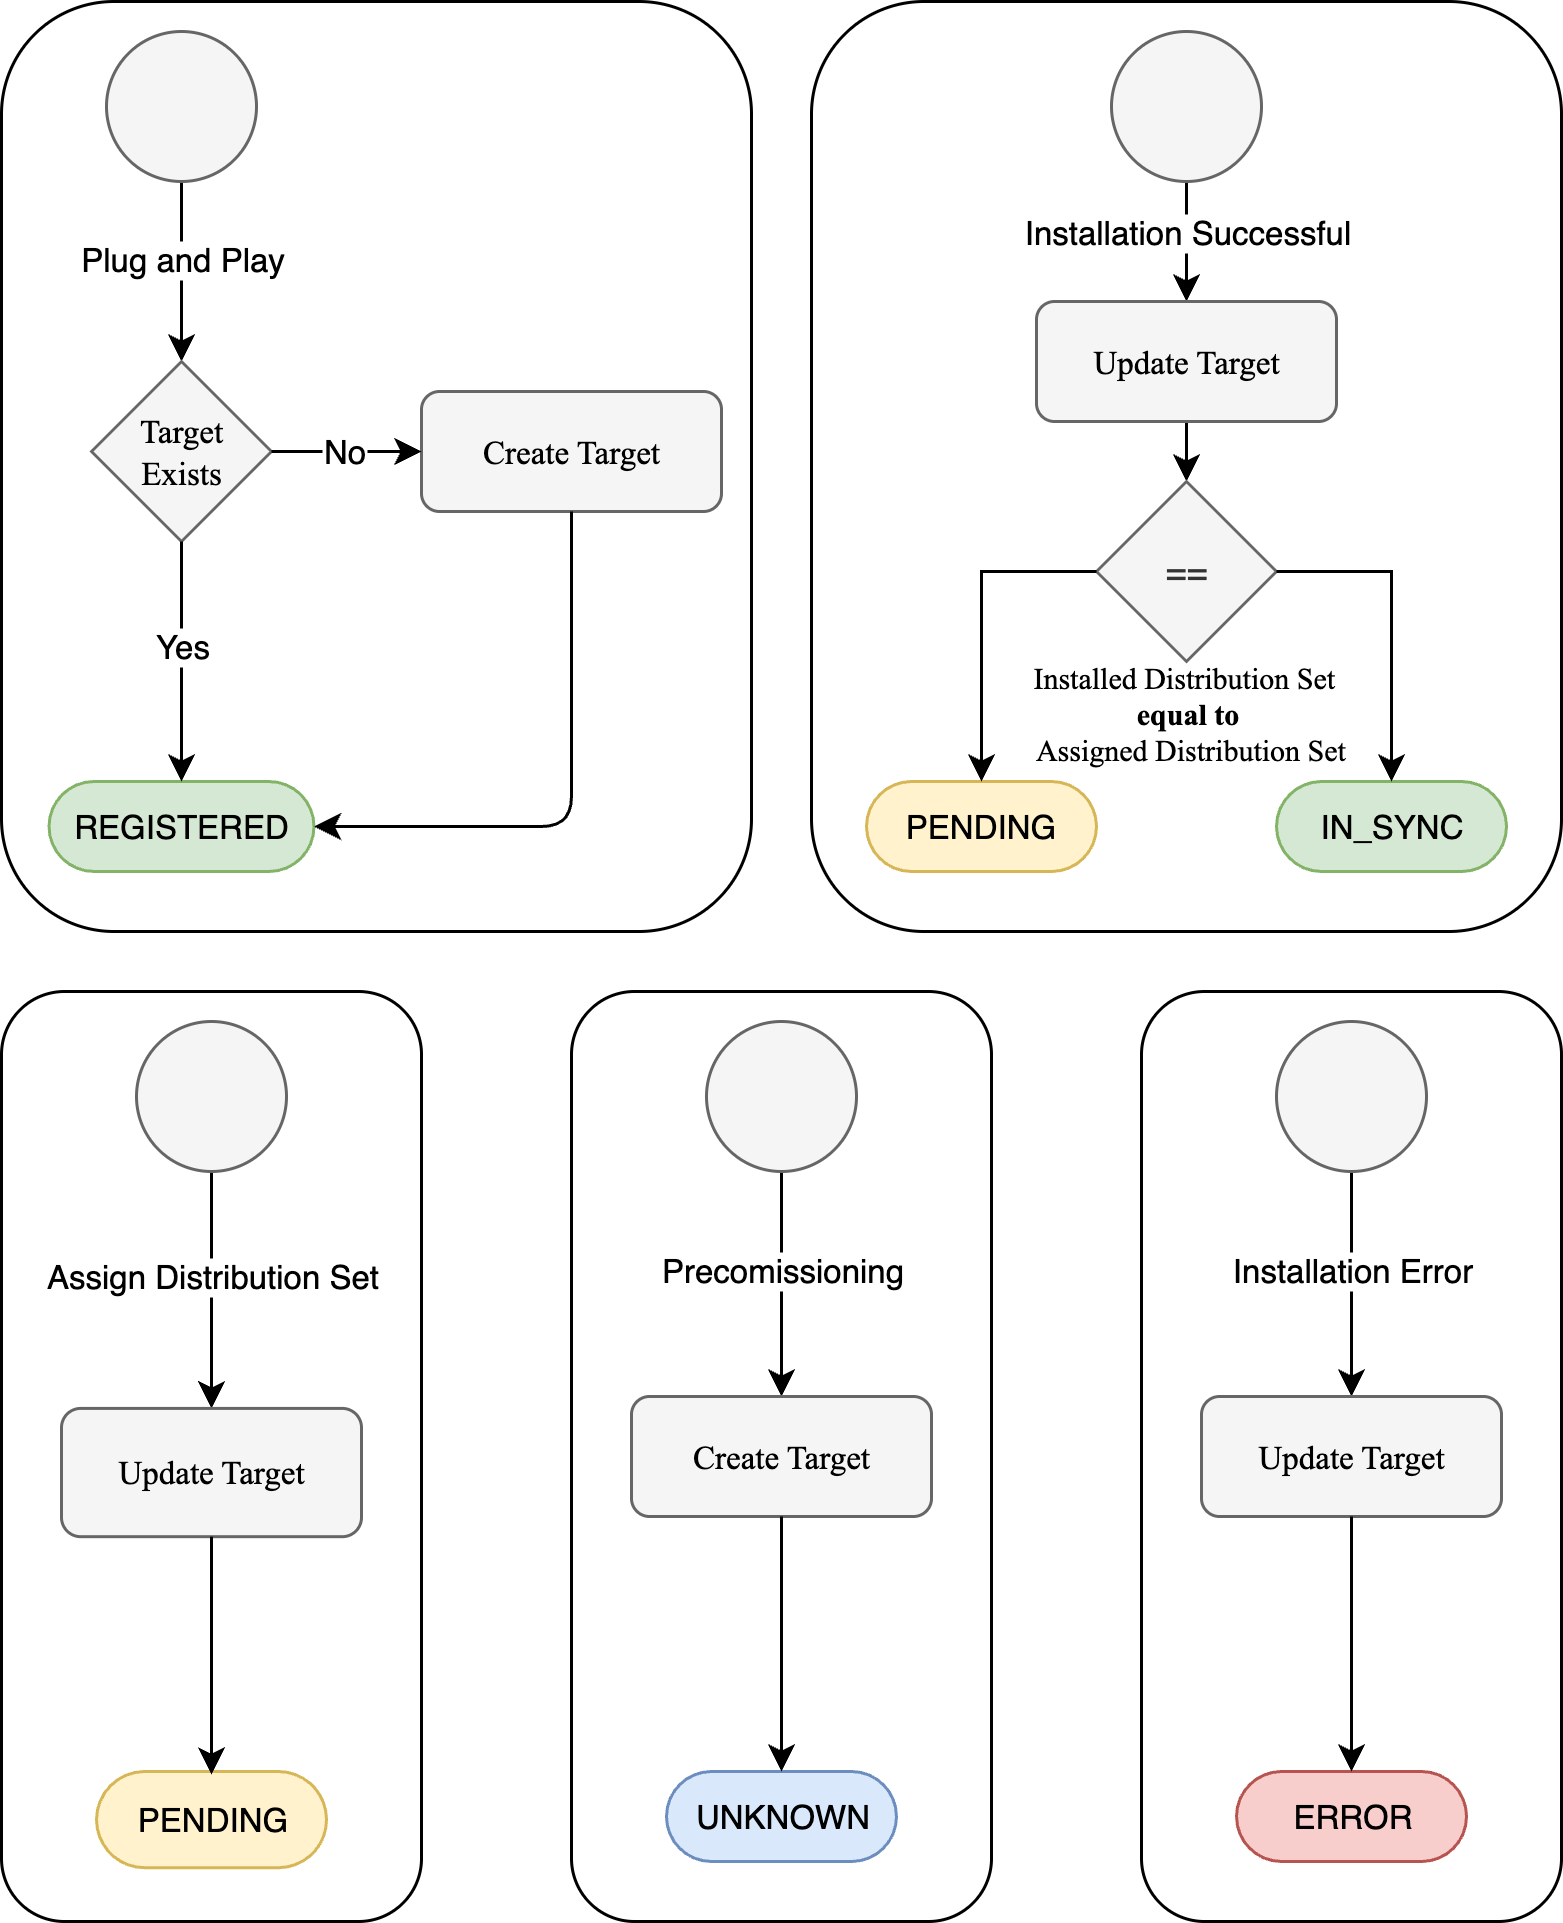

The diagram above was exported from draw.io. Its source (the exported page's mxGraphModel, read from the mxfile embedded in the PNG):
<mxGraphModel dx="1722" dy="1060" grid="1" gridSize="10" guides="1" tooltips="1" connect="1" arrows="1" fold="1" page="1" pageScale="1" pageWidth="827" pageHeight="1169" math="0" shadow="0">
  <root>
    <mxCell id="0" />
    <mxCell id="1" parent="0" />
    <mxCell id="6n5c7gBIqpkrS82uDkZF-33" value="" style="rounded=1;whiteSpace=wrap;html=1;" vertex="1" parent="1">
      <mxGeometry x="60" y="80" width="250" height="310" as="geometry" />
    </mxCell>
    <mxCell id="6n5c7gBIqpkrS82uDkZF-5" style="edgeStyle=orthogonalEdgeStyle;rounded=0;orthogonalLoop=1;jettySize=auto;html=1;exitX=0.5;exitY=1;exitDx=0;exitDy=0;entryX=0.5;entryY=0;entryDx=0;entryDy=0;" edge="1" parent="1" source="6n5c7gBIqpkrS82uDkZF-1" target="6n5c7gBIqpkrS82uDkZF-3">
      <mxGeometry relative="1" as="geometry" />
    </mxCell>
    <mxCell id="6n5c7gBIqpkrS82uDkZF-14" value="Plug and Play" style="edgeLabel;html=1;align=center;verticalAlign=middle;resizable=0;points=[];" vertex="1" connectable="0" parent="6n5c7gBIqpkrS82uDkZF-5">
      <mxGeometry x="-0.1333" relative="1" as="geometry">
        <mxPoint as="offset" />
      </mxGeometry>
    </mxCell>
    <mxCell id="6n5c7gBIqpkrS82uDkZF-1" value="" style="ellipse;whiteSpace=wrap;html=1;aspect=fixed;fillColor=#f5f5f5;fontColor=#333333;strokeColor=#666666;" vertex="1" parent="1">
      <mxGeometry x="95" y="90" width="50" height="50" as="geometry" />
    </mxCell>
    <mxCell id="6n5c7gBIqpkrS82uDkZF-3" value="" style="rhombus;whiteSpace=wrap;html=1;fillColor=#f5f5f5;fontColor=#333333;strokeColor=#666666;" vertex="1" parent="1">
      <mxGeometry x="90" y="200" width="60" height="60" as="geometry" />
    </mxCell>
    <mxCell id="6n5c7gBIqpkrS82uDkZF-8" value="&lt;font style=&quot;font-size: 11px;&quot;&gt;REGISTERED&lt;/font&gt;" style="html=1;dashed=0;whiteSpace=wrap;shape=mxgraph.dfd.start;fillColor=#d5e8d4;strokeColor=#82b366;" vertex="1" parent="1">
      <mxGeometry x="75.83" y="340" width="88.34" height="30" as="geometry" />
    </mxCell>
    <mxCell id="6n5c7gBIqpkrS82uDkZF-9" value="" style="rounded=1;whiteSpace=wrap;html=1;fillColor=#f5f5f5;fontColor=#333333;strokeColor=#666666;" vertex="1" parent="1">
      <mxGeometry x="200" y="210" width="100" height="40" as="geometry" />
    </mxCell>
    <mxCell id="6n5c7gBIqpkrS82uDkZF-10" value="Create Target" style="text;html=1;align=center;verticalAlign=middle;whiteSpace=wrap;rounded=0;horizontal=1;fontFamily=Times New Roman;fontSize=11;" vertex="1" parent="1">
      <mxGeometry x="215" y="215" width="70" height="30" as="geometry" />
    </mxCell>
    <mxCell id="6n5c7gBIqpkrS82uDkZF-11" value="Target Exists" style="text;html=1;align=center;verticalAlign=middle;whiteSpace=wrap;rounded=0;horizontal=1;fontFamily=Times New Roman;fontSize=11;" vertex="1" parent="1">
      <mxGeometry x="95" y="215" width="50" height="30" as="geometry" />
    </mxCell>
    <mxCell id="6n5c7gBIqpkrS82uDkZF-12" style="edgeStyle=orthogonalEdgeStyle;rounded=0;orthogonalLoop=1;jettySize=auto;html=1;exitX=1;exitY=0.5;exitDx=0;exitDy=0;" edge="1" parent="1" source="6n5c7gBIqpkrS82uDkZF-3">
      <mxGeometry relative="1" as="geometry">
        <mxPoint x="200" y="230" as="targetPoint" />
      </mxGeometry>
    </mxCell>
    <mxCell id="6n5c7gBIqpkrS82uDkZF-13" value="No" style="edgeLabel;html=1;align=center;verticalAlign=middle;resizable=0;points=[];" vertex="1" connectable="0" parent="6n5c7gBIqpkrS82uDkZF-12">
      <mxGeometry x="-0.0821" relative="1" as="geometry">
        <mxPoint as="offset" />
      </mxGeometry>
    </mxCell>
    <mxCell id="6n5c7gBIqpkrS82uDkZF-15" style="edgeStyle=orthogonalEdgeStyle;rounded=0;orthogonalLoop=1;jettySize=auto;html=1;exitX=0.5;exitY=1;exitDx=0;exitDy=0;entryX=0.5;entryY=0.5;entryDx=0;entryDy=-15;entryPerimeter=0;" edge="1" parent="1" source="6n5c7gBIqpkrS82uDkZF-3" target="6n5c7gBIqpkrS82uDkZF-8">
      <mxGeometry relative="1" as="geometry">
        <mxPoint x="120" y="310" as="targetPoint" />
      </mxGeometry>
    </mxCell>
    <mxCell id="6n5c7gBIqpkrS82uDkZF-16" value="Yes" style="edgeLabel;html=1;align=center;verticalAlign=middle;resizable=0;points=[];" vertex="1" connectable="0" parent="6n5c7gBIqpkrS82uDkZF-15">
      <mxGeometry x="-0.1333" relative="1" as="geometry">
        <mxPoint as="offset" />
      </mxGeometry>
    </mxCell>
    <mxCell id="6n5c7gBIqpkrS82uDkZF-17" style="edgeStyle=orthogonalEdgeStyle;rounded=1;orthogonalLoop=1;jettySize=auto;html=1;exitX=0.5;exitY=1;exitDx=0;exitDy=0;entryX=1;entryY=0.5;entryDx=0;entryDy=0;entryPerimeter=0;flowAnimation=0;shadow=0;jumpStyle=none;curved=0;" edge="1" parent="1" source="6n5c7gBIqpkrS82uDkZF-9" target="6n5c7gBIqpkrS82uDkZF-8">
      <mxGeometry relative="1" as="geometry">
        <Array as="points">
          <mxPoint x="250" y="355" />
        </Array>
      </mxGeometry>
    </mxCell>
    <mxCell id="6n5c7gBIqpkrS82uDkZF-75" value="" style="group" vertex="1" connectable="0" parent="1">
      <mxGeometry x="440" y="410" width="140" height="310" as="geometry" />
    </mxCell>
    <mxCell id="6n5c7gBIqpkrS82uDkZF-67" value="" style="rounded=1;whiteSpace=wrap;html=1;" vertex="1" parent="6n5c7gBIqpkrS82uDkZF-75">
      <mxGeometry width="140" height="310" as="geometry" />
    </mxCell>
    <mxCell id="6n5c7gBIqpkrS82uDkZF-68" style="edgeStyle=orthogonalEdgeStyle;rounded=0;orthogonalLoop=1;jettySize=auto;html=1;exitX=0.5;exitY=1;exitDx=0;exitDy=0;entryX=0.5;entryY=0;entryDx=0;entryDy=0;" edge="1" parent="6n5c7gBIqpkrS82uDkZF-75" source="6n5c7gBIqpkrS82uDkZF-70" target="6n5c7gBIqpkrS82uDkZF-72">
      <mxGeometry relative="1" as="geometry">
        <mxPoint x="70.00000000000023" y="120" as="targetPoint" />
      </mxGeometry>
    </mxCell>
    <mxCell id="6n5c7gBIqpkrS82uDkZF-69" value="Installation Error" style="edgeLabel;html=1;align=center;verticalAlign=middle;resizable=0;points=[];" vertex="1" connectable="0" parent="6n5c7gBIqpkrS82uDkZF-68">
      <mxGeometry x="-0.1333" relative="1" as="geometry">
        <mxPoint as="offset" />
      </mxGeometry>
    </mxCell>
    <mxCell id="6n5c7gBIqpkrS82uDkZF-70" value="" style="ellipse;whiteSpace=wrap;html=1;aspect=fixed;fillColor=#f5f5f5;fontColor=#333333;strokeColor=#666666;" vertex="1" parent="6n5c7gBIqpkrS82uDkZF-75">
      <mxGeometry x="45" y="10" width="50" height="50" as="geometry" />
    </mxCell>
    <mxCell id="6n5c7gBIqpkrS82uDkZF-71" value="&lt;font style=&quot;font-size: 11px;&quot;&gt;ERROR&lt;/font&gt;" style="html=1;dashed=0;whiteSpace=wrap;shape=mxgraph.dfd.start;fillColor=#f8cecc;strokeColor=#b85450;" vertex="1" parent="6n5c7gBIqpkrS82uDkZF-75">
      <mxGeometry x="31.670000000000073" y="260" width="76.67" height="30" as="geometry" />
    </mxCell>
    <mxCell id="6n5c7gBIqpkrS82uDkZF-72" value="" style="rounded=1;whiteSpace=wrap;html=1;fillColor=#f5f5f5;fontColor=#333333;strokeColor=#666666;" vertex="1" parent="6n5c7gBIqpkrS82uDkZF-75">
      <mxGeometry x="20" y="135" width="100" height="40" as="geometry" />
    </mxCell>
    <mxCell id="6n5c7gBIqpkrS82uDkZF-73" value="Update Target" style="text;html=1;align=center;verticalAlign=middle;whiteSpace=wrap;rounded=0;horizontal=1;fontFamily=Times New Roman;fontSize=11;" vertex="1" parent="6n5c7gBIqpkrS82uDkZF-75">
      <mxGeometry x="35" y="140" width="70" height="30" as="geometry" />
    </mxCell>
    <mxCell id="6n5c7gBIqpkrS82uDkZF-74" style="edgeStyle=orthogonalEdgeStyle;rounded=0;orthogonalLoop=1;jettySize=auto;html=1;exitX=0.5;exitY=1;exitDx=0;exitDy=0;entryX=0.5;entryY=0.5;entryDx=0;entryDy=-15;entryPerimeter=0;" edge="1" parent="6n5c7gBIqpkrS82uDkZF-75" source="6n5c7gBIqpkrS82uDkZF-72" target="6n5c7gBIqpkrS82uDkZF-71">
      <mxGeometry relative="1" as="geometry" />
    </mxCell>
    <mxCell id="6n5c7gBIqpkrS82uDkZF-76" value="" style="group" vertex="1" connectable="0" parent="1">
      <mxGeometry x="330" y="80" width="250" height="310" as="geometry" />
    </mxCell>
    <mxCell id="6n5c7gBIqpkrS82uDkZF-43" value="" style="rounded=1;whiteSpace=wrap;html=1;" vertex="1" parent="6n5c7gBIqpkrS82uDkZF-76">
      <mxGeometry width="250" height="310" as="geometry" />
    </mxCell>
    <mxCell id="6n5c7gBIqpkrS82uDkZF-59" style="edgeStyle=orthogonalEdgeStyle;rounded=0;orthogonalLoop=1;jettySize=auto;html=1;exitX=0.5;exitY=1;exitDx=0;exitDy=0;entryX=0.5;entryY=0;entryDx=0;entryDy=0;" edge="1" parent="6n5c7gBIqpkrS82uDkZF-76" source="6n5c7gBIqpkrS82uDkZF-46" target="6n5c7gBIqpkrS82uDkZF-49">
      <mxGeometry relative="1" as="geometry" />
    </mxCell>
    <mxCell id="6n5c7gBIqpkrS82uDkZF-60" value="Installation Successful" style="edgeLabel;html=1;align=center;verticalAlign=middle;resizable=0;points=[];" vertex="1" connectable="0" parent="6n5c7gBIqpkrS82uDkZF-59">
      <mxGeometry x="-0.2917" y="-1" relative="1" as="geometry">
        <mxPoint x="1" y="2" as="offset" />
      </mxGeometry>
    </mxCell>
    <mxCell id="6n5c7gBIqpkrS82uDkZF-46" value="" style="ellipse;whiteSpace=wrap;html=1;aspect=fixed;fillColor=#f5f5f5;fontColor=#333333;strokeColor=#666666;" vertex="1" parent="6n5c7gBIqpkrS82uDkZF-76">
      <mxGeometry x="100" y="10" width="50" height="50" as="geometry" />
    </mxCell>
    <mxCell id="6n5c7gBIqpkrS82uDkZF-48" value="&lt;font style=&quot;font-size: 11px;&quot;&gt;PENDING&lt;/font&gt;" style="html=1;dashed=0;whiteSpace=wrap;shape=mxgraph.dfd.start;fillColor=#fff2cc;strokeColor=#d6b656;" vertex="1" parent="6n5c7gBIqpkrS82uDkZF-76">
      <mxGeometry x="18.33" y="260" width="76.67" height="30" as="geometry" />
    </mxCell>
    <mxCell id="6n5c7gBIqpkrS82uDkZF-63" style="edgeStyle=orthogonalEdgeStyle;rounded=0;orthogonalLoop=1;jettySize=auto;html=1;exitX=0.5;exitY=1;exitDx=0;exitDy=0;entryX=0.5;entryY=0;entryDx=0;entryDy=0;" edge="1" parent="6n5c7gBIqpkrS82uDkZF-76" source="6n5c7gBIqpkrS82uDkZF-49" target="6n5c7gBIqpkrS82uDkZF-57">
      <mxGeometry relative="1" as="geometry" />
    </mxCell>
    <mxCell id="6n5c7gBIqpkrS82uDkZF-49" value="" style="rounded=1;whiteSpace=wrap;html=1;fillColor=#f5f5f5;fontColor=#333333;strokeColor=#666666;" vertex="1" parent="6n5c7gBIqpkrS82uDkZF-76">
      <mxGeometry x="75" y="100" width="100" height="40" as="geometry" />
    </mxCell>
    <mxCell id="6n5c7gBIqpkrS82uDkZF-50" value="Update Target" style="text;html=1;align=center;verticalAlign=middle;whiteSpace=wrap;rounded=0;horizontal=1;fontFamily=Times New Roman;fontSize=11;" vertex="1" parent="6n5c7gBIqpkrS82uDkZF-76">
      <mxGeometry x="90" y="105" width="70" height="30" as="geometry" />
    </mxCell>
    <mxCell id="6n5c7gBIqpkrS82uDkZF-57" value="==" style="rhombus;whiteSpace=wrap;html=1;fillColor=#f5f5f5;fontColor=#333333;strokeColor=#666666;" vertex="1" parent="6n5c7gBIqpkrS82uDkZF-76">
      <mxGeometry x="95" y="160" width="60" height="60" as="geometry" />
    </mxCell>
    <mxCell id="6n5c7gBIqpkrS82uDkZF-58" value="Installed Distribution Set&amp;nbsp;&lt;div&gt;&lt;b&gt;equal to&lt;/b&gt;&lt;br&gt;&lt;div&gt;&amp;nbsp;Assigned Distribution Set&lt;/div&gt;&lt;/div&gt;" style="text;html=1;align=center;verticalAlign=middle;whiteSpace=wrap;rounded=0;horizontal=1;fontFamily=Times New Roman;fontSize=10;" vertex="1" parent="6n5c7gBIqpkrS82uDkZF-76">
      <mxGeometry x="63.75" y="222" width="122.5" height="30" as="geometry" />
    </mxCell>
    <mxCell id="6n5c7gBIqpkrS82uDkZF-64" style="edgeStyle=orthogonalEdgeStyle;rounded=0;orthogonalLoop=1;jettySize=auto;html=1;exitX=0;exitY=0.5;exitDx=0;exitDy=0;entryX=0.5;entryY=0.5;entryDx=0;entryDy=-15;entryPerimeter=0;" edge="1" parent="6n5c7gBIqpkrS82uDkZF-76" source="6n5c7gBIqpkrS82uDkZF-57" target="6n5c7gBIqpkrS82uDkZF-48">
      <mxGeometry relative="1" as="geometry" />
    </mxCell>
    <mxCell id="6n5c7gBIqpkrS82uDkZF-65" value="&lt;font style=&quot;font-size: 11px;&quot;&gt;IN_SYNC&lt;/font&gt;" style="html=1;dashed=0;whiteSpace=wrap;shape=mxgraph.dfd.start;fillColor=#d5e8d4;strokeColor=#82b366;" vertex="1" parent="6n5c7gBIqpkrS82uDkZF-76">
      <mxGeometry x="155" y="260" width="76.67" height="30" as="geometry" />
    </mxCell>
    <mxCell id="6n5c7gBIqpkrS82uDkZF-66" style="edgeStyle=orthogonalEdgeStyle;rounded=0;orthogonalLoop=1;jettySize=auto;html=1;exitX=1;exitY=0.5;exitDx=0;exitDy=0;entryX=0.5;entryY=0.5;entryDx=0;entryDy=-14.999999999999998;entryPerimeter=0;" edge="1" parent="6n5c7gBIqpkrS82uDkZF-76" source="6n5c7gBIqpkrS82uDkZF-57" target="6n5c7gBIqpkrS82uDkZF-65">
      <mxGeometry relative="1" as="geometry" />
    </mxCell>
    <mxCell id="6n5c7gBIqpkrS82uDkZF-77" value="" style="group" vertex="1" connectable="0" parent="1">
      <mxGeometry x="250" y="410" width="140" height="310" as="geometry" />
    </mxCell>
    <mxCell id="6n5c7gBIqpkrS82uDkZF-34" value="" style="rounded=1;whiteSpace=wrap;html=1;" vertex="1" parent="6n5c7gBIqpkrS82uDkZF-77">
      <mxGeometry width="140" height="310" as="geometry" />
    </mxCell>
    <mxCell id="6n5c7gBIqpkrS82uDkZF-18" style="edgeStyle=orthogonalEdgeStyle;rounded=0;orthogonalLoop=1;jettySize=auto;html=1;exitX=0.5;exitY=1;exitDx=0;exitDy=0;entryX=0.5;entryY=0;entryDx=0;entryDy=0;" edge="1" parent="6n5c7gBIqpkrS82uDkZF-77" source="6n5c7gBIqpkrS82uDkZF-20" target="6n5c7gBIqpkrS82uDkZF-23">
      <mxGeometry relative="1" as="geometry">
        <mxPoint x="70.00000000000017" y="120" as="targetPoint" />
      </mxGeometry>
    </mxCell>
    <mxCell id="6n5c7gBIqpkrS82uDkZF-19" value="Precomissioning" style="edgeLabel;html=1;align=center;verticalAlign=middle;resizable=0;points=[];" vertex="1" connectable="0" parent="6n5c7gBIqpkrS82uDkZF-18">
      <mxGeometry x="-0.1333" relative="1" as="geometry">
        <mxPoint as="offset" />
      </mxGeometry>
    </mxCell>
    <mxCell id="6n5c7gBIqpkrS82uDkZF-20" value="" style="ellipse;whiteSpace=wrap;html=1;aspect=fixed;fillColor=#f5f5f5;fontColor=#333333;strokeColor=#666666;" vertex="1" parent="6n5c7gBIqpkrS82uDkZF-77">
      <mxGeometry x="45" y="10" width="50" height="50" as="geometry" />
    </mxCell>
    <mxCell id="6n5c7gBIqpkrS82uDkZF-22" value="&lt;font style=&quot;font-size: 11px;&quot;&gt;UNKNOWN&lt;/font&gt;" style="html=1;dashed=0;whiteSpace=wrap;shape=mxgraph.dfd.start;fillColor=#dae8fc;strokeColor=#6c8ebf;" vertex="1" parent="6n5c7gBIqpkrS82uDkZF-77">
      <mxGeometry x="31.660000000000014" y="260" width="76.67" height="30" as="geometry" />
    </mxCell>
    <mxCell id="6n5c7gBIqpkrS82uDkZF-23" value="" style="rounded=1;whiteSpace=wrap;html=1;fillColor=#f5f5f5;fontColor=#333333;strokeColor=#666666;" vertex="1" parent="6n5c7gBIqpkrS82uDkZF-77">
      <mxGeometry x="20" y="135" width="100" height="40" as="geometry" />
    </mxCell>
    <mxCell id="6n5c7gBIqpkrS82uDkZF-24" value="Create Target" style="text;html=1;align=center;verticalAlign=middle;whiteSpace=wrap;rounded=0;horizontal=1;fontFamily=Times New Roman;fontSize=11;" vertex="1" parent="6n5c7gBIqpkrS82uDkZF-77">
      <mxGeometry x="35" y="140" width="70" height="30" as="geometry" />
    </mxCell>
    <mxCell id="6n5c7gBIqpkrS82uDkZF-32" style="edgeStyle=orthogonalEdgeStyle;rounded=0;orthogonalLoop=1;jettySize=auto;html=1;exitX=0.5;exitY=1;exitDx=0;exitDy=0;entryX=0.5;entryY=0.5;entryDx=0;entryDy=-15;entryPerimeter=0;" edge="1" parent="6n5c7gBIqpkrS82uDkZF-77" source="6n5c7gBIqpkrS82uDkZF-23" target="6n5c7gBIqpkrS82uDkZF-22">
      <mxGeometry relative="1" as="geometry" />
    </mxCell>
    <mxCell id="6n5c7gBIqpkrS82uDkZF-78" value="" style="group" vertex="1" connectable="0" parent="1">
      <mxGeometry x="60" y="410" width="140" height="310" as="geometry" />
    </mxCell>
    <mxCell id="6n5c7gBIqpkrS82uDkZF-35" value="" style="rounded=1;whiteSpace=wrap;html=1;" vertex="1" parent="6n5c7gBIqpkrS82uDkZF-78">
      <mxGeometry width="140" height="310" as="geometry" />
    </mxCell>
    <mxCell id="6n5c7gBIqpkrS82uDkZF-36" style="edgeStyle=orthogonalEdgeStyle;rounded=0;orthogonalLoop=1;jettySize=auto;html=1;exitX=0.5;exitY=1;exitDx=0;exitDy=0;entryX=0.5;entryY=0;entryDx=0;entryDy=0;" edge="1" parent="6n5c7gBIqpkrS82uDkZF-78" source="6n5c7gBIqpkrS82uDkZF-38" target="6n5c7gBIqpkrS82uDkZF-40">
      <mxGeometry relative="1" as="geometry">
        <mxPoint x="70.00000000000023" y="128.2758620689655" as="targetPoint" />
      </mxGeometry>
    </mxCell>
    <mxCell id="6n5c7gBIqpkrS82uDkZF-37" value="Assign Distribution Set" style="edgeLabel;html=1;align=center;verticalAlign=middle;resizable=0;points=[];" vertex="1" connectable="0" parent="6n5c7gBIqpkrS82uDkZF-36">
      <mxGeometry x="-0.1333" relative="1" as="geometry">
        <mxPoint as="offset" />
      </mxGeometry>
    </mxCell>
    <mxCell id="6n5c7gBIqpkrS82uDkZF-38" value="" style="ellipse;whiteSpace=wrap;html=1;aspect=fixed;fillColor=#f5f5f5;fontColor=#333333;strokeColor=#666666;" vertex="1" parent="6n5c7gBIqpkrS82uDkZF-78">
      <mxGeometry x="45" y="9.999310344827583" width="50" height="50" as="geometry" />
    </mxCell>
    <mxCell id="6n5c7gBIqpkrS82uDkZF-39" value="&lt;font style=&quot;font-size: 11px;&quot;&gt;PENDING&lt;/font&gt;" style="html=1;dashed=0;whiteSpace=wrap;shape=mxgraph.dfd.start;fillColor=#fff2cc;strokeColor=#d6b656;" vertex="1" parent="6n5c7gBIqpkrS82uDkZF-78">
      <mxGeometry x="31.670000000000073" y="260.0020689655172" width="76.67" height="32.068965517241374" as="geometry" />
    </mxCell>
    <mxCell id="6n5c7gBIqpkrS82uDkZF-40" value="" style="rounded=1;whiteSpace=wrap;html=1;fillColor=#f5f5f5;fontColor=#333333;strokeColor=#666666;" vertex="1" parent="6n5c7gBIqpkrS82uDkZF-78">
      <mxGeometry x="20" y="138.9655172413793" width="100" height="42.75862068965517" as="geometry" />
    </mxCell>
    <mxCell id="6n5c7gBIqpkrS82uDkZF-41" value="Update Target" style="text;html=1;align=center;verticalAlign=middle;whiteSpace=wrap;rounded=0;horizontal=1;fontFamily=Times New Roman;fontSize=11;" vertex="1" parent="6n5c7gBIqpkrS82uDkZF-78">
      <mxGeometry x="35" y="144.3103448275862" width="70" height="32.068965517241374" as="geometry" />
    </mxCell>
    <mxCell id="6n5c7gBIqpkrS82uDkZF-42" style="edgeStyle=orthogonalEdgeStyle;rounded=0;orthogonalLoop=1;jettySize=auto;html=1;exitX=0.5;exitY=1;exitDx=0;exitDy=0;entryX=0.5;entryY=0.5;entryDx=0;entryDy=-15;entryPerimeter=0;" edge="1" parent="6n5c7gBIqpkrS82uDkZF-78" source="6n5c7gBIqpkrS82uDkZF-40" target="6n5c7gBIqpkrS82uDkZF-39">
      <mxGeometry relative="1" as="geometry" />
    </mxCell>
  </root>
</mxGraphModel>